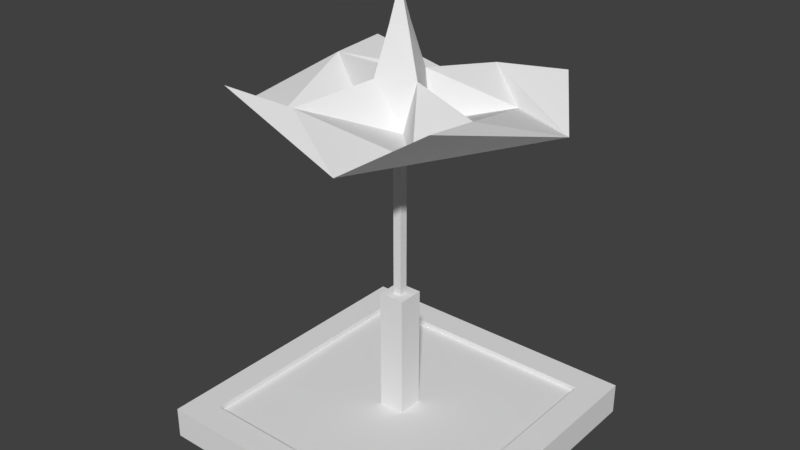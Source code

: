 # Source: vape01.blend  (saved by Blender 2.78.0; exported with 4.5.12 LTS)
import bpy
from mathutils import Matrix  # noqa: F401  (used for matrix-valued properties, if any)

bpy.ops.wm.read_factory_settings(use_empty=True)
scene = bpy.context.scene
scene.name = 'Scene'

# ---- collections
col_collection_1 = bpy.data.collections.new('Collection 1'); scene.collection.children.link(col_collection_1)

# ---- materials (node trees are filled in below, after node groups)
mat_material = bpy.data.materials.new('Material')
mat_material.alpha_threshold = 0.0
mat_material.use_transparent_shadow = False
mat_material.roughness = 0.5

# ---- material node trees

# ---- world
world_world = bpy.data.worlds.new('World'); scene.world = world_world
world_world.color = (0.05088, 0.05088, 0.05088)
world_world.use_sun_shadow = False
world_world.sun_shadow_jitter_overblur = 0.0
world_world.cycles.sampling_method = 'MANUAL'

# ---- meshes
me_plane_000 = bpy.data.meshes.new('Plane.000')
me_plane_000.from_pydata([(-0.2836, 0.2836, 0.5432), (-0.2836, -0.2836, 0.5432), (0.2836, -0.2836, 0.5432), (0.2836, 0.2836, 0.5432), (-0.2836, 0.2836, 3.25), (-0.2836, -0.2836, 3.25), (0.2836, -0.2836, 3.25), (0.2836, 0.2836, 3.25), (-0.09176, 0.09176, 3.25), (-0.09176, -0.09176, 3.25), (0.09176, -0.09176, 3.25), (0.09176, 0.09176, 3.25), (-0.09176, 0.09176, 6.628), (-0.09176, -0.09176, 6.628), (0.09176, -0.09176, 6.628), (0.09176, 0.09176, 6.628), (-0.09176, 0.09176, 6.938), (-0.09176, -0.09176, 6.938), (0.09176, -0.09176, 6.938), (0.09176, 0.09176, 6.938), (-0.4029, 0.4029, 6.938), (-0.4029, -0.4029, 6.938), (0.4029, -0.4029, 6.938), (0.4029, 0.4029, 6.938), (0.1645, 0.5456, 7.908), (-0.5456, 0.1645, 7.908), (-0.1645, -0.5456, 7.908), (0.5456, -0.1645, 7.908), (0.238, -0.05611, 8.863), (0.05611, 0.238, 8.863), (-0.238, 0.05611, 8.863), (-0.05611, -0.238, 8.863), (0.01979, -0.004665, 9.576), (0.004665, 0.01979, 9.576), (-0.01979, 0.004665, 9.576), (-0.004665, -0.01979, 9.576), (-1.582, 1.582, 7.146), (-1.582, -1.582, 7.146), (1.582, -1.582, 7.146), (1.582, 1.582, 7.146), (0.6458, 2.142, 7.699), (2.142, -0.6458, 7.699), (-0.6458, -2.142, 7.699), (-2.142, 0.6458, 7.699), (-1.071, 2.976, 6.885), (-2.979, -1.111, 6.968), (1.106, -3.014, 7.177), (3.015, 1.073, 7.094), (2.117, 2.388, 7.805), (2.367, -2.113, 7.977), (-2.135, -2.369, 7.833), (-2.385, 2.133, 7.66)], [], [(3, 0, 4, 7), (6, 7, 11, 10), (1, 2, 6, 5), (2, 3, 7, 6), (0, 1, 5, 4), (8, 9, 13, 12), (4, 5, 9, 8), (7, 4, 8, 11), (5, 6, 10, 9), (15, 12, 16, 19), (11, 8, 12, 15), (9, 10, 14, 13), (10, 11, 15, 14), (18, 19, 23, 22), (13, 14, 18, 17), (14, 15, 19, 18), (12, 13, 17, 16), (24, 27, 23), (16, 17, 21, 20), (19, 16, 20, 23), (17, 18, 22, 21), (25, 26, 30, 29), (24, 23, 39, 40), (26, 22, 27), (24, 20, 25), (30, 31, 35, 34), (26, 27, 31, 30), (24, 25, 29, 28), (27, 24, 28, 31), (33, 34, 35, 32), (28, 29, 33, 32), (31, 28, 32, 35), (29, 30, 34, 33), (23, 20, 36, 39), (26, 25, 21), (23, 27, 41, 39), (27, 22, 38, 41), (37, 38, 46, 45), (43, 36, 44, 51), (36, 40, 48, 44), (37, 43, 51, 45), (20, 21, 37, 36), (22, 26, 42, 38), (25, 20, 36, 43), (21, 22, 38, 37), (21, 25, 43, 37), (26, 21, 37, 42), (20, 24, 40, 36), (22, 23, 39, 38), (46, 50, 45), (45, 51, 44), (47, 49, 46), (44, 48, 47), (42, 37, 45, 50), (39, 41, 49, 47), (38, 39, 47, 46), (41, 38, 46, 49), (38, 42, 50, 46), (39, 36, 44, 47), (40, 39, 47, 48), (36, 37, 45, 44)])
_uv = me_plane_000.uv_layers.new(name='UVMap')
_uv.uv.foreach_set('vector', [0.135, 0.008512, 0.1335, 0.01121, 0.1255, 0.07079, 0.1255, 0.07067, 0.1255, 0.07043, 0.1255, 0.07067, 0.1249, 0.07514, 0.1249, 0.07509, 0.1328, 0.008209, 0.135, 3.674e-05, 0.1255, 0.07043, 0.1254, 0.07065, 0.135, 3.674e-05, 0.135, 0.008512, 0.1255, 0.07067, 0.1255, 0.07043, 0.1335, 0.01121, 0.1328, 0.008209, 0.1254, 0.07065, 0.1255, 0.07079, 0.1249, 0.07517, 0.1249, 0.07514, 0.001982, 0.9856, 0.002185, 0.9849, 0.1255, 0.07079, 0.1254, 0.07065, 0.1249, 0.07514, 0.1249, 0.07517, 0.1255, 0.07067, 0.1255, 0.07079, 0.1249, 0.07517, 0.1249, 0.07514, 0.1254, 0.07065, 0.1255, 0.07043, 0.1249, 0.07509, 0.1249, 0.07514, 0.002117, 0.9846, 0.002185, 0.9849, 0.000968, 0.9944, 0.001026, 0.9926, 0.1249, 0.07514, 0.1249, 0.07517, 0.002185, 0.9849, 0.002117, 0.9846, 0.1249, 0.07514, 0.1249, 0.07509, 0.00195, 0.9849, 0.001982, 0.9856, 0.1249, 0.07509, 0.1249, 0.07514, 0.002117, 0.9846, 0.00195, 0.9849, 0.0, 0.0, 0.0, 0.0, 0.0, 0.0, 0.0, 0.0, 0.001982, 0.9856, 0.00195, 0.9849, 0.0006254, 0.9943, 3.674e-05, 1.0, 0.00195, 0.9849, 0.002117, 0.9846, 0.001026, 0.9926, 0.0006254, 0.9943, 0.002185, 0.9849, 0.001982, 0.9856, 3.674e-05, 1.0, 0.000968, 0.9944, 0.0, 0.0, 0.0, 0.0, 0.0, 0.0, 0.0, 0.0, 0.0, 0.0, 0.0, 0.0, 0.0, 0.0, 0.0, 0.0, 0.0, 0.0, 0.0, 0.0, 0.0, 0.0, 0.0, 0.0, 0.0, 0.0, 0.0, 0.0, 0.0, 0.0, 0.0, 0.0, 0.0, 0.0, 0.0, 0.0, 0.0, 0.0, 0.0, 0.0, 0.0, 0.0, 0.0, 0.0, 0.0, 0.0, 0.0, 0.0, 0.0, 0.0, 0.0, 0.0, 0.0, 0.0, 0.0, 0.0, 0.0, 0.0, 0.0, 0.0, 0.0, 0.0, 0.0, 0.0, 0.0, 0.0, 0.0, 0.0, 0.0, 0.0, 0.0, 0.0, 0.0, 0.0, 0.0, 0.0, 0.0, 0.0, 0.0, 0.0, 0.0, 0.0, 0.0, 0.0, 0.0, 0.0, 0.0, 0.0, 0.0, 0.0, 0.0, 0.0, 0.0, 0.0, 0.0, 0.0, 0.0, 0.0, 0.0, 0.0, 0.0, 0.0, 0.0, 0.0, 0.0, 0.0, 0.0, 0.0, 0.0, 0.0, 0.0, 0.0, 0.0, 0.0, 0.0, 0.0, 0.0, 0.0, 0.0, 0.0, 0.0, 0.0, 0.0, 0.0, 0.0, 0.0, 0.0, 0.0, 0.0, 0.0, 0.0, 0.0, 0.0, 0.0, 0.0, 0.0, 0.0, 0.0, 0.0, 0.0, 0.0, 0.0, 0.0, 0.0, 0.0, 0.0, 0.0, 0.0, 0.0, 0.0, 0.0, 0.0, 0.0, 0.0, 0.0, 0.0, 0.0, 0.0, 0.0, 0.0, 0.0, 0.0, 0.0, 0.0, 0.0, 0.0, 0.0, 0.0, 0.0, 0.0, 0.0, 0.0, 0.0, 0.0, 0.0, 0.0, 0.0, 0.0, 0.0, 0.0, 0.0, 0.0, 0.0, 0.0, 0.0, 0.0, 0.0, 0.0, 0.0, 0.0, 0.0, 0.0, 0.0, 0.0, 0.0, 0.0, 0.0, 0.0, 0.0, 0.0, 0.0, 0.0, 0.0, 0.0, 0.0, 0.0, 0.0, 0.0, 0.0, 0.0, 0.0, 0.0, 0.0, 0.0, 0.0, 0.0, 0.0, 0.0, 0.0, 0.0, 0.0, 0.0, 0.0, 0.0, 0.0, 0.0, 0.0, 0.0, 0.0, 0.0, 0.0, 0.0, 0.0, 0.0, 0.0, 0.0, 0.0, 0.0, 0.0, 0.0, 0.0, 0.0, 0.0, 0.0, 0.0, 0.0, 0.0, 0.0, 0.0, 0.0, 0.0, 0.0, 0.0, 0.0, 0.0, 0.0, 0.0, 0.0, 0.0, 0.0, 0.0, 0.0, 0.0, 0.0, 0.0, 0.0, 0.0, 0.0, 0.0, 0.0, 0.0, 0.0, 0.0, 0.0, 0.0, 0.0, 0.0, 0.0, 0.0, 0.0, 0.0, 0.0, 0.0, 0.0, 0.0, 0.0, 0.0, 0.0, 0.0, 0.0, 0.0, 0.0, 0.0, 0.0, 0.0, 0.0, 0.0, 0.0, 0.0, 0.0, 0.0, 0.0, 0.0, 0.0, 0.0, 0.0, 0.0, 0.0, 0.0, 0.0, 0.0, 0.0, 0.0, 0.0, 0.0, 0.0, 0.0, 0.0, 0.0, 0.0, 0.0, 0.0, 0.0, 0.0, 0.0, 0.0, 0.0, 0.0, 0.0, 0.0, 0.0, 0.0, 0.0, 0.0, 0.0, 0.0])
me_plane_000.materials.append(mat_material)
me_plane_000.use_remesh_preserve_volume = False
me_plane_000.use_remesh_preserve_attributes = False
me_plane_000.use_mirror_vertex_groups = False
me_plane_000.update()
me_plane_001 = bpy.data.meshes.new('Plane.001')
me_plane_001.from_pydata([(-3.309, 3.309, -0.01799), (-3.309, -3.309, -0.01799), (3.309, -3.309, -0.01799), (3.309, 3.309, -0.01799), (-3.309, 3.309, 0.6662), (-3.309, -3.309, 0.6662), (3.309, -3.309, 0.6662), (3.309, 3.309, 0.6662), (-2.69, 2.69, 0.6662), (-2.69, -2.69, 0.6662), (2.69, -2.69, 0.6662), (2.69, 2.69, 0.6662), (-2.69, 2.69, 0.5432), (-2.69, -2.69, 0.5432), (2.69, -2.69, 0.5432), (2.69, 2.69, 0.5432), (-0.2836, 0.2836, 0.5432), (-0.2836, -0.2836, 0.5432), (0.2836, -0.2836, 0.5432), (0.2836, 0.2836, 0.5432)], [], [(2, 3, 7, 6), (0, 3, 2, 1), (7, 4, 8, 11), (0, 1, 5, 4), (3, 0, 4, 7), (1, 2, 6, 5), (10, 11, 15, 14), (5, 6, 10, 9), (6, 7, 11, 10), (4, 5, 9, 8), (14, 15, 19, 18), (8, 9, 13, 12), (11, 8, 12, 15), (9, 10, 14, 13), (12, 13, 17, 16), (15, 12, 16, 19), (13, 14, 18, 17)])
_uv = me_plane_001.uv_layers.new(name='UVMap')
_uv.uv.foreach_set('vector', [0.0, 0.0, 0.0, 0.0, 0.0, 0.0, 0.0, 0.0, 0.0, 0.0, 0.0, 0.0, 0.0, 0.0, 0.0, 0.0, 0.0, 0.0, 0.0, 0.0, 0.0, 0.0, 0.0, 0.0, 0.0, 0.0, 0.0, 0.0, 0.0, 0.0, 0.0, 0.0, 0.0, 0.0, 0.0, 0.0, 0.0, 0.0, 0.0, 0.0, 0.0, 0.0, 0.0, 0.0, 0.0, 0.0, 0.0, 0.0, 0.0, 0.0, 0.0, 0.0, 0.0, 0.0, 0.0, 0.0, 0.0, 0.0, 0.0, 0.0, 0.0, 0.0, 0.0, 0.0, 0.0, 0.0, 0.0, 0.0, 0.0, 0.0, 0.0, 0.0, 0.0, 0.0, 0.0, 0.0, 0.0, 0.0, 0.0, 0.0, 0.0, 0.0, 0.0, 0.0, 0.0, 0.0, 0.0, 0.0, 0.0, 0.0, 0.0, 0.0, 0.0, 0.0, 0.0, 0.0, 0.0, 0.0, 0.0, 0.0, 0.0, 0.0, 0.0, 0.0, 0.0, 0.0, 0.0, 0.0, 0.0, 0.0, 0.0, 0.0, 0.0, 0.0, 0.0, 0.0, 0.0, 0.0, 0.0, 0.0, 0.0, 0.0, 0.0, 0.0, 0.0, 0.0, 0.0, 0.0, 0.0, 0.0, 0.0, 0.0, 0.0, 0.0, 0.0, 0.0])
me_plane_001.materials.append(mat_material)
me_plane_001.use_remesh_preserve_volume = False
me_plane_001.use_remesh_preserve_attributes = False
me_plane_001.use_mirror_vertex_groups = False
me_plane_001.update()

# ---- objects
ob_plane_001 = bpy.data.objects.new('Plane.001', me_plane_000)
ob_plane = bpy.data.objects.new('Plane', me_plane_001)

# ---- transforms, parenting, visibility, modifiers, constraints
ob_plane_001.location = (-0.01485, 0.05233, 0.06588)
ob_plane_001.lineart.crease_threshold = 0.0
ob_plane.location = (-0.01485, 0.05233, 0.06588)
ob_plane.lineart.crease_threshold = 0.0

# ---- collection membership
col_collection_1.objects.link(ob_plane_001)
col_collection_1.objects.link(ob_plane)

# ---- scene / render settings (as saved in the file)
scene.frame_start = 1; scene.frame_end = 250; scene.frame_set(1)
scene.render.engine = 'BLENDER_EEVEE_NEXT'
scene.render.resolution_percentage = 50
scene.render.dither_intensity = 0.0
scene.cycles.use_denoising = False
scene.cycles.samples = 128
scene.cycles.sampling_pattern = 'TABULATED_SOBOL'
scene.cycles.light_sampling_threshold = 0.0
scene.cycles.use_adaptive_sampling = False
scene.cycles.use_light_tree = False
scene.cycles.blur_glossy = 0.0
scene.cycles.sample_clamp_indirect = 0.0
scene.view_settings.view_transform = 'Standard'
bpy.context.view_layer.update()

# ---- added for rendering (the .blend has no active camera and no usable light): camera, sun
cam_auto = bpy.data.cameras.new('AutoCamera')
cam_auto.lens = 50.0
cam_auto.sensor_width = 36.0
cam_auto.clip_end = 1000.0
ob_auto_camera = bpy.data.objects.new('AutoCamera', cam_auto)
scene.collection.objects.link(ob_auto_camera)
ob_auto_camera.location = (12.3863, -14.8291, 14.7659)
ob_auto_camera.rotation_euler = (1.09748, -7.21219e-08, 0.694738)
scene.camera = ob_auto_camera
light_auto_sun = bpy.data.lights.new('AutoSun', 'SUN')
light_auto_sun.energy = 3.0
light_auto_sun.angle = 0.0523599
ob_auto_sun = bpy.data.objects.new('AutoSun', light_auto_sun)
scene.collection.objects.link(ob_auto_sun)
ob_auto_sun.rotation_euler = (0.872665, 0.174533, 0.523599)
bpy.context.view_layer.update()
